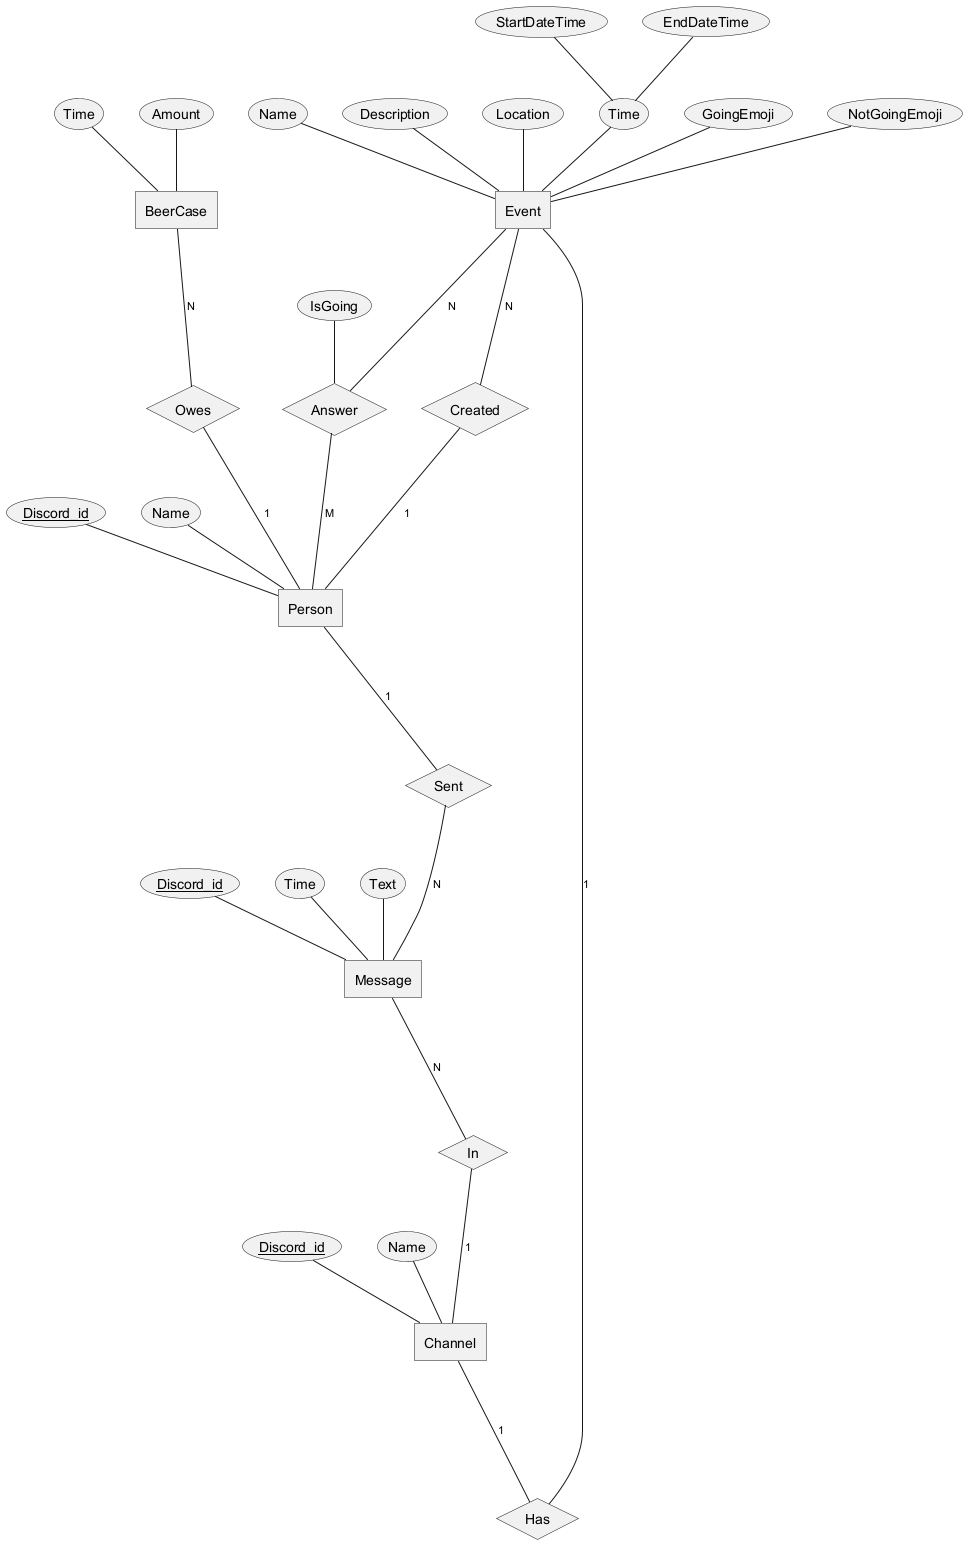

The diagram above was rendered by PlantUML. Its source (embedded in the PNG):
@startchen ER-diagram

entity Event {
    Name
    Description
    Location
    Time {
        StartDateTime
        EndDateTime
    }
    GoingEmoji
    NotGoingEmoji
}

relationship Answer {
    IsGoing
}

relationship Created {
}

entity Person {
    Discord_id <<key>>
    Name
}

Event -N- Answer
Answer -M- Person

Event -N- Created
Created -1- Person

entity BeerCase {
    Time
    Amount
}

relationship Owes {
}

BeerCase -N- Owes
Owes -1- Person

entity Channel {
    Discord_id <<key>>
    Name
}

entity Message {
    Discord_id <<key>>
    Time
    Text
}

relationship Has {
}

Channel -1- Has
Has -1- Event

relationship Sent {
}

Person -1- Sent
Sent -N- Message

relationship In {
}

Message -N- In
In -1- Channel


@endchen